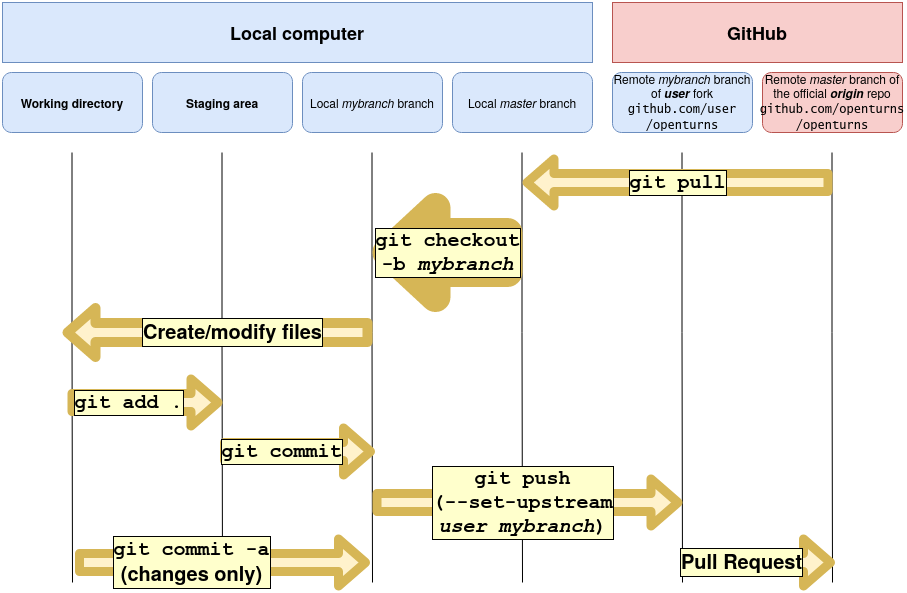

The diagram above was exported from draw.io. Its source (the exported page's mxGraphModel, read from the mxfile embedded in the PNG):
<mxGraphModel dx="1422" dy="702" grid="1" gridSize="10" guides="1" tooltips="1" connect="1" arrows="1" fold="1" page="1" pageScale="1" pageWidth="1100" pageHeight="850" math="0" shadow="0">
  <root>
    <mxCell id="0" />
    <mxCell id="1" parent="0" />
    <mxCell id="AQY3KwpKSybUxgeaQQwe-1" value="&lt;h2&gt;GitHub&lt;br&gt;&lt;/h2&gt;" style="rounded=0;whiteSpace=wrap;html=1;fillColor=#f8cecc;strokeColor=#b85450;" parent="1" vertex="1">
      <mxGeometry x="700" y="190" width="290" height="60" as="geometry" />
    </mxCell>
    <mxCell id="AQY3KwpKSybUxgeaQQwe-2" value="&lt;h2&gt;Local computer&lt;br&gt;&lt;/h2&gt;" style="rounded=0;whiteSpace=wrap;html=1;fillColor=#dae8fc;strokeColor=#6c8ebf;" parent="1" vertex="1">
      <mxGeometry x="90" y="190" width="590" height="60" as="geometry" />
    </mxCell>
    <mxCell id="AQY3KwpKSybUxgeaQQwe-4" value="&lt;div&gt;Remote &lt;i&gt;master&lt;/i&gt; branch of the official&lt;i&gt; &lt;b&gt;origin &lt;/b&gt;&lt;/i&gt;repo&lt;i&gt;&lt;b&gt;&lt;br&gt;&lt;/b&gt;&lt;/i&gt;&lt;/div&gt;&lt;div&gt;&lt;font face=&quot;Lucida Console&quot;&gt;github.com/openturns/openturns&lt;/font&gt;&lt;br&gt;&lt;/div&gt;" style="rounded=1;whiteSpace=wrap;html=1;fillColor=#f8cecc;strokeColor=#b85450;" parent="1" vertex="1">
      <mxGeometry x="850" y="260" width="140" height="60" as="geometry" />
    </mxCell>
    <mxCell id="AQY3KwpKSybUxgeaQQwe-5" value="&lt;div&gt;&lt;b&gt;Working directory&lt;/b&gt;&lt;br&gt;&lt;/div&gt;" style="rounded=1;whiteSpace=wrap;html=1;fillColor=#dae8fc;strokeColor=#6c8ebf;" parent="1" vertex="1">
      <mxGeometry x="90" y="260" width="140" height="60" as="geometry" />
    </mxCell>
    <mxCell id="AQY3KwpKSybUxgeaQQwe-6" value="&lt;div&gt;&lt;b&gt;Staging area&lt;/b&gt;&lt;br&gt;&lt;/div&gt;" style="rounded=1;whiteSpace=wrap;html=1;fillColor=#dae8fc;strokeColor=#6c8ebf;" parent="1" vertex="1">
      <mxGeometry x="240" y="260" width="140" height="60" as="geometry" />
    </mxCell>
    <mxCell id="AQY3KwpKSybUxgeaQQwe-7" value="&lt;div&gt;&lt;br&gt;&lt;/div&gt;&lt;div&gt;Local &lt;i&gt;mybranch&lt;/i&gt; branch&lt;br&gt;&lt;/div&gt;&lt;div&gt;&lt;br&gt;&lt;/div&gt;" style="rounded=1;whiteSpace=wrap;html=1;fillColor=#dae8fc;strokeColor=#6c8ebf;" parent="1" vertex="1">
      <mxGeometry x="390" y="260" width="140" height="60" as="geometry" />
    </mxCell>
    <mxCell id="AQY3KwpKSybUxgeaQQwe-8" value="&lt;div&gt;&lt;br&gt;&lt;/div&gt;&lt;div&gt;Local &lt;i&gt;master&lt;/i&gt; branch&lt;br&gt;&lt;/div&gt;&lt;div&gt;&lt;br&gt;&lt;/div&gt;" style="rounded=1;whiteSpace=wrap;html=1;fillColor=#dae8fc;strokeColor=#6c8ebf;" parent="1" vertex="1">
      <mxGeometry x="540" y="260" width="140" height="60" as="geometry" />
    </mxCell>
    <mxCell id="AQY3KwpKSybUxgeaQQwe-10" value="&lt;div&gt;Remote &lt;i&gt;mybranch&lt;/i&gt; branch of&lt;i&gt; &lt;b&gt;user&lt;/b&gt;&lt;/i&gt; fork&lt;br&gt;&lt;i&gt;&lt;/i&gt;&lt;/div&gt;&lt;div&gt;&lt;font face=&quot;Lucida Console&quot;&gt;github.com/user/openturns&lt;/font&gt;&lt;br&gt;&lt;/div&gt;" style="rounded=1;whiteSpace=wrap;html=1;fillColor=#dae8fc;strokeColor=#6c8ebf;" parent="1" vertex="1">
      <mxGeometry x="700" y="260" width="140" height="60" as="geometry" />
    </mxCell>
    <mxCell id="AQY3KwpKSybUxgeaQQwe-16" value="" style="edgeStyle=orthogonalEdgeStyle;rounded=0;orthogonalLoop=1;jettySize=auto;html=1;endArrow=none;endFill=0;" parent="1" edge="1">
      <mxGeometry relative="1" as="geometry">
        <mxPoint x="769.5" y="340" as="sourcePoint" />
        <mxPoint x="770" y="770" as="targetPoint" />
        <Array as="points">
          <mxPoint x="769.5" y="520" />
          <mxPoint x="769.5" y="520" />
        </Array>
      </mxGeometry>
    </mxCell>
    <mxCell id="AQY3KwpKSybUxgeaQQwe-18" value="" style="edgeStyle=orthogonalEdgeStyle;rounded=0;orthogonalLoop=1;jettySize=auto;html=1;endArrow=none;endFill=0;" parent="1" edge="1">
      <mxGeometry relative="1" as="geometry">
        <mxPoint x="609.5" y="340" as="sourcePoint" />
        <mxPoint x="610" y="770" as="targetPoint" />
        <Array as="points">
          <mxPoint x="609.5" y="520" />
          <mxPoint x="609.5" y="520" />
        </Array>
      </mxGeometry>
    </mxCell>
    <mxCell id="AQY3KwpKSybUxgeaQQwe-19" value="" style="edgeStyle=orthogonalEdgeStyle;rounded=0;orthogonalLoop=1;jettySize=auto;html=1;endArrow=none;endFill=0;" parent="1" edge="1">
      <mxGeometry relative="1" as="geometry">
        <mxPoint x="459.5" y="340" as="sourcePoint" />
        <mxPoint x="460" y="770" as="targetPoint" />
        <Array as="points">
          <mxPoint x="459.5" y="520" />
          <mxPoint x="459.5" y="520" />
        </Array>
      </mxGeometry>
    </mxCell>
    <mxCell id="AQY3KwpKSybUxgeaQQwe-20" value="" style="edgeStyle=orthogonalEdgeStyle;rounded=0;orthogonalLoop=1;jettySize=auto;html=1;endArrow=none;endFill=0;" parent="1" edge="1">
      <mxGeometry relative="1" as="geometry">
        <mxPoint x="919.5" y="340" as="sourcePoint" />
        <mxPoint x="920" y="770" as="targetPoint" />
        <Array as="points">
          <mxPoint x="919.5" y="520" />
          <mxPoint x="919.5" y="520" />
        </Array>
      </mxGeometry>
    </mxCell>
    <mxCell id="AQY3KwpKSybUxgeaQQwe-21" value="" style="edgeStyle=orthogonalEdgeStyle;rounded=0;orthogonalLoop=1;jettySize=auto;html=1;endArrow=none;endFill=0;" parent="1" edge="1">
      <mxGeometry relative="1" as="geometry">
        <mxPoint x="309.5" y="340" as="sourcePoint" />
        <mxPoint x="310" y="770" as="targetPoint" />
        <Array as="points">
          <mxPoint x="309.5" y="520" />
          <mxPoint x="309.5" y="520" />
        </Array>
      </mxGeometry>
    </mxCell>
    <mxCell id="AQY3KwpKSybUxgeaQQwe-22" value="" style="edgeStyle=orthogonalEdgeStyle;rounded=0;orthogonalLoop=1;jettySize=auto;html=1;endArrow=none;endFill=0;" parent="1" edge="1">
      <mxGeometry relative="1" as="geometry">
        <mxPoint x="159.5" y="340" as="sourcePoint" />
        <mxPoint x="160" y="770" as="targetPoint" />
        <Array as="points">
          <mxPoint x="159.5" y="520" />
          <mxPoint x="159.5" y="520" />
        </Array>
      </mxGeometry>
    </mxCell>
    <mxCell id="AQY3KwpKSybUxgeaQQwe-23" value="&lt;font style=&quot;font-size: 20px;&quot;&gt;git pull&lt;br style=&quot;font-size: 20px;&quot;&gt;&lt;/font&gt;" style="endArrow=classic;html=1;strokeColor=#d6b656;labelBackgroundColor=#FFFFCC;sourcePerimeterSpacing=7;shape=flexArrow;strokeWidth=9;fontStyle=1;fontFamily=Courier New;fontSize=20;labelBorderColor=#000000;fillColor=#fff2cc;" parent="1" edge="1">
      <mxGeometry width="50" height="50" relative="1" as="geometry">
        <mxPoint x="920" y="370" as="sourcePoint" />
        <mxPoint x="610" y="370" as="targetPoint" />
      </mxGeometry>
    </mxCell>
    <mxCell id="AQY3KwpKSybUxgeaQQwe-25" value="&lt;div style=&quot;font-size: 20px;&quot;&gt;git checkout&lt;/div&gt;&lt;div style=&quot;font-size: 20px;&quot;&gt;-b &lt;i style=&quot;font-size: 20px;&quot;&gt;mybranch&lt;/i&gt;&lt;br style=&quot;font-size: 20px;&quot;&gt; &lt;/div&gt;" style="endArrow=classic;html=1;fillColor=#fff2cc;strokeColor=#d6b656;labelBackgroundColor=#FFFFCC;sourcePerimeterSpacing=7;shape=flexArrow;strokeWidth=30;fontStyle=1;fontFamily=Courier New;fontSize=20;labelBorderColor=#000000;" parent="1" edge="1">
      <mxGeometry width="50" height="50" relative="1" as="geometry">
        <mxPoint x="610" y="440" as="sourcePoint" />
        <mxPoint x="460" y="440" as="targetPoint" />
      </mxGeometry>
    </mxCell>
    <mxCell id="Bfh4HbXckXe6yul_6Tpb-1" value="&lt;font face=&quot;Helvetica&quot;&gt;Create/modify files&lt;br&gt;&lt;/font&gt;" style="endArrow=classic;html=1;strokeColor=#d6b656;labelBackgroundColor=#FFFFCC;sourcePerimeterSpacing=7;shape=flexArrow;strokeWidth=10;fontStyle=1;fontFamily=Courier New;fontSize=20;labelBorderColor=#000000;fillColor=#fff2cc;" parent="1" edge="1">
      <mxGeometry x="-0.0968" width="50" height="50" relative="1" as="geometry">
        <mxPoint x="460" y="520" as="sourcePoint" />
        <mxPoint x="150" y="520" as="targetPoint" />
        <mxPoint as="offset" />
      </mxGeometry>
    </mxCell>
    <mxCell id="Bfh4HbXckXe6yul_6Tpb-2" value="&lt;font style=&quot;font-size: 20px&quot;&gt;git add .&lt;br style=&quot;font-size: 20px&quot;&gt;&lt;/font&gt;" style="endArrow=none;html=1;strokeColor=#d6b656;labelBackgroundColor=#FFFFCC;sourcePerimeterSpacing=7;shape=flexArrow;strokeWidth=9;fontStyle=1;fontFamily=Courier New;fontSize=20;labelBorderColor=#000000;fillColor=#fff2cc;startArrow=block;endFill=0;" parent="1" edge="1">
      <mxGeometry x="0.2121" width="50" height="50" relative="1" as="geometry">
        <mxPoint x="310" y="590" as="sourcePoint" />
        <mxPoint x="155" y="590" as="targetPoint" />
        <mxPoint as="offset" />
      </mxGeometry>
    </mxCell>
    <mxCell id="Bfh4HbXckXe6yul_6Tpb-3" value="git commit" style="endArrow=none;html=1;strokeColor=#d6b656;labelBackgroundColor=#FFFFCC;sourcePerimeterSpacing=7;shape=flexArrow;strokeWidth=9;fontStyle=1;fontFamily=Courier New;fontSize=20;labelBorderColor=#000000;fillColor=#fff2cc;startArrow=block;endFill=0;" parent="1" edge="1">
      <mxGeometry x="0.2121" width="50" height="50" relative="1" as="geometry">
        <mxPoint x="462.5" y="639" as="sourcePoint" />
        <mxPoint x="307.5" y="639" as="targetPoint" />
        <mxPoint as="offset" />
      </mxGeometry>
    </mxCell>
    <mxCell id="Bfh4HbXckXe6yul_6Tpb-4" value="&lt;div&gt;git push &lt;br&gt;&lt;/div&gt;&lt;div&gt;(--set-upstream&lt;/div&gt;&lt;div&gt;&lt;i&gt;user&lt;/i&gt; &lt;i&gt;mybranch&lt;/i&gt;)&lt;br&gt;&lt;/div&gt;" style="endArrow=none;html=1;strokeColor=#d6b656;labelBackgroundColor=#FFFFCC;sourcePerimeterSpacing=7;shape=flexArrow;strokeWidth=9;fontStyle=1;fontFamily=Courier New;fontSize=20;labelBorderColor=#000000;fillColor=#fff2cc;startArrow=block;endFill=0;" parent="1" edge="1">
      <mxGeometry x="0.0323" width="50" height="50" relative="1" as="geometry">
        <mxPoint x="770" y="690" as="sourcePoint" />
        <mxPoint x="460" y="690" as="targetPoint" />
        <mxPoint as="offset" />
      </mxGeometry>
    </mxCell>
    <mxCell id="Bfh4HbXckXe6yul_6Tpb-6" value="&lt;font face=&quot;Helvetica&quot;&gt;Pull Request&lt;/font&gt;" style="endArrow=none;html=1;strokeColor=#d6b656;labelBackgroundColor=#FFFFCC;sourcePerimeterSpacing=7;shape=flexArrow;strokeWidth=9;fontStyle=1;fontFamily=Courier New;fontSize=20;labelBorderColor=#000000;fillColor=#fff2cc;startArrow=block;endFill=0;" parent="1" edge="1">
      <mxGeometry x="0.2121" width="50" height="50" relative="1" as="geometry">
        <mxPoint x="922.5" y="750" as="sourcePoint" />
        <mxPoint x="767.5" y="750" as="targetPoint" />
        <mxPoint as="offset" />
      </mxGeometry>
    </mxCell>
    <mxCell id="Bfh4HbXckXe6yul_6Tpb-7" value="&lt;div&gt;&lt;font style=&quot;font-size: 20px&quot;&gt;git commit -a&lt;/font&gt;&lt;/div&gt;&lt;div&gt;&lt;font style=&quot;font-size: 20px&quot;&gt;&lt;font face=&quot;Helvetica&quot;&gt;(changes only)&lt;/font&gt;&lt;br&gt;&lt;/font&gt;&lt;/div&gt;" style="endArrow=none;html=1;strokeColor=#d6b656;labelBackgroundColor=#FFFFCC;sourcePerimeterSpacing=7;shape=flexArrow;strokeWidth=9;fontStyle=1;fontFamily=Courier New;fontSize=20;labelBorderColor=#000000;fillColor=#fff2cc;startArrow=block;endFill=0;" parent="1" edge="1">
      <mxGeometry x="0.2121" width="50" height="50" relative="1" as="geometry">
        <mxPoint x="457.5" y="750" as="sourcePoint" />
        <mxPoint x="162.5" y="750" as="targetPoint" />
        <mxPoint as="offset" />
      </mxGeometry>
    </mxCell>
  </root>
</mxGraphModel>